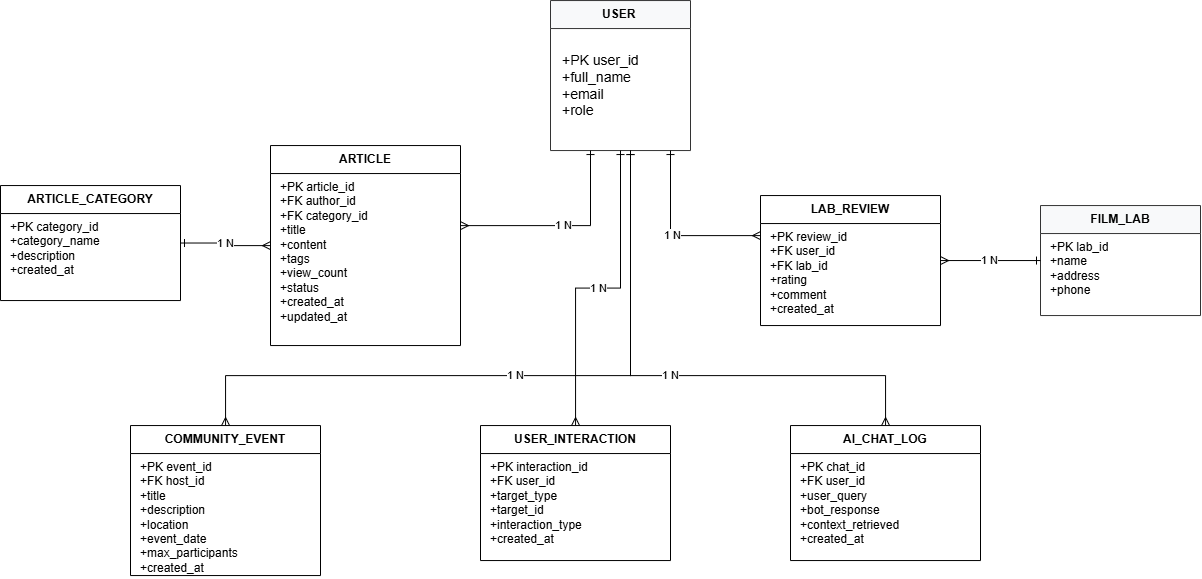

The diagram above was exported from draw.io. Its source (the exported page's mxGraphModel, read from the mxfile embedded in the PNG):
<mxGraphModel dx="1212" dy="671" grid="1" gridSize="10" guides="1" tooltips="1" connect="1" arrows="1" fold="1" page="1" pageScale="1" pageWidth="1654" pageHeight="1169" math="0" shadow="0">
  <root>
    <mxCell id="0" />
    <mxCell id="1" parent="0" />
    <mxCell id="user_table" parent="1" style="swimlane;fontStyle=1;align=left;verticalAlign=top;childLayout=stackLayout;horizontal=1;startSize=28;horizontalStack=0;resizeParent=1;resizeParentMax=0;resizeLast=0;collapsible=0;marginBottom=0;html=1;whiteSpace=wrap;strokeColor=#333333;fillColor=#F8F9FA;swimlaneLine=1;fontColor=#000000;" value="&amp;nbsp; &amp;nbsp; &amp;nbsp; &amp;nbsp; &amp;nbsp; &amp;nbsp; &amp;nbsp; &amp;nbsp;USER" vertex="1">
      <mxGeometry height="150" width="140" x="630" y="15" as="geometry" />
    </mxCell>
    <mxCell id="film_lab_table" parent="1" style="swimlane;fontStyle=1;align=center;verticalAlign=top;childLayout=stackLayout;horizontal=1;startSize=28;horizontalStack=0;resizeParent=1;resizeParentMax=0;resizeLast=0;collapsible=0;marginBottom=0;html=1;whiteSpace=wrap;strokeColor=#333333;fillColor=#F8F9FA;swimlaneLine=1;fontColor=#000000;" value="FILM_LAB" vertex="1">
      <mxGeometry height="110" width="160" x="1120" y="220" as="geometry" />
    </mxCell>
    <mxCell id="film_lab_content" parent="film_lab_table" style="text;strokeColor=none;fillColor=none;align=left;verticalAlign=top;spacingLeft=8;spacingRight=4;overflow=hidden;rotatable=0;points=[[0,0.5],[1,0.5]];portConstraint=eastwest;whiteSpace=wrap;html=1;" value="+PK lab_id&#10;+name&#10;+address&#10;+phone" vertex="1">
      <mxGeometry height="82" width="160" y="28" as="geometry" />
    </mxCell>
    <mxCell id="category_table" parent="1" style="swimlane;fontStyle=1;align=center;verticalAlign=top;childLayout=stackLayout;horizontal=1;startSize=28;horizontalStack=0;resizeParent=1;resizeParentMax=0;resizeLast=0;collapsible=0;marginBottom=0;html=1;whiteSpace=wrap;strokeColor=#000000;fillColor=#FFFFFF;swimlaneLine=1;fontColor=#000000;" value="ARTICLE_CATEGORY" vertex="1">
      <mxGeometry height="115" width="180" x="80" y="200" as="geometry" />
    </mxCell>
    <mxCell id="category_content" parent="category_table" style="text;strokeColor=none;fillColor=none;align=left;verticalAlign=top;spacingLeft=8;spacingRight=4;overflow=hidden;rotatable=0;points=[[0,0.5],[1,0.5]];portConstraint=eastwest;whiteSpace=wrap;html=1;" value="+PK category_id&#10;+category_name&#10;+description&#10;+created_at" vertex="1">
      <mxGeometry height="87" width="180" y="28" as="geometry" />
    </mxCell>
    <mxCell id="article_table" parent="1" style="swimlane;fontStyle=1;align=center;verticalAlign=top;childLayout=stackLayout;horizontal=1;startSize=28;horizontalStack=0;resizeParent=1;resizeParentMax=0;resizeLast=0;collapsible=0;marginBottom=0;html=1;whiteSpace=wrap;strokeColor=#000000;fillColor=#FFFFFF;swimlaneLine=1;fontColor=#000000;" value="ARTICLE" vertex="1">
      <mxGeometry height="200" width="190" x="350" y="160" as="geometry" />
    </mxCell>
    <mxCell id="article_content" parent="article_table" style="text;strokeColor=none;fillColor=none;align=left;verticalAlign=top;spacingLeft=8;spacingRight=4;overflow=hidden;rotatable=0;points=[[0,0.5],[1,0.5]];portConstraint=eastwest;whiteSpace=wrap;html=1;" value="+PK article_id&#10;+FK author_id&#10;+FK category_id&#10;+title&#10;+content&#10;+tags&#10;+view_count&#10;+status&#10;+created_at&#10;+updated_at" vertex="1">
      <mxGeometry height="172" width="190" y="28" as="geometry" />
    </mxCell>
    <mxCell id="review_table" parent="1" style="swimlane;fontStyle=1;align=center;verticalAlign=top;childLayout=stackLayout;horizontal=1;startSize=28;horizontalStack=0;resizeParent=1;resizeParentMax=0;resizeLast=0;collapsible=0;marginBottom=0;html=1;whiteSpace=wrap;strokeColor=#000000;fillColor=#FFFFFF;swimlaneLine=1;fontColor=#000000;" value="LAB_REVIEW" vertex="1">
      <mxGeometry height="130" width="180" x="840" y="210" as="geometry" />
    </mxCell>
    <mxCell id="review_content" parent="review_table" style="text;strokeColor=none;fillColor=none;align=left;verticalAlign=top;spacingLeft=8;spacingRight=4;overflow=hidden;rotatable=0;points=[[0,0.5],[1,0.5]];portConstraint=eastwest;whiteSpace=wrap;html=1;" value="+PK review_id&#10;+FK user_id&#10;+FK lab_id&#10;+rating&#10;+comment&#10;+created_at" vertex="1">
      <mxGeometry height="102" width="180" y="28" as="geometry" />
    </mxCell>
    <mxCell id="event_table" parent="1" style="swimlane;fontStyle=1;align=center;verticalAlign=top;childLayout=stackLayout;horizontal=1;startSize=28;horizontalStack=0;resizeParent=1;resizeParentMax=0;resizeLast=0;collapsible=0;marginBottom=0;html=1;whiteSpace=wrap;strokeColor=#000000;fillColor=#FFFFFF;swimlaneLine=1;fontColor=#000000;" value="COMMUNITY_EVENT" vertex="1">
      <mxGeometry height="150" width="190" x="210" y="440" as="geometry" />
    </mxCell>
    <mxCell id="event_content" parent="event_table" style="text;strokeColor=none;fillColor=none;align=left;verticalAlign=top;spacingLeft=8;spacingRight=4;overflow=hidden;rotatable=0;points=[[0,0.5],[1,0.5]];portConstraint=eastwest;whiteSpace=wrap;html=1;" value="+PK event_id&#10;+FK host_id&#10;+title&#10;+description&#10;+location&#10;+event_date&#10;+max_participants&#10;+created_at" vertex="1">
      <mxGeometry height="122" width="190" y="28" as="geometry" />
    </mxCell>
    <mxCell id="interaction_table" parent="1" style="swimlane;fontStyle=1;align=center;verticalAlign=top;childLayout=stackLayout;horizontal=1;startSize=28;horizontalStack=0;resizeParent=1;resizeParentMax=0;resizeLast=0;collapsible=0;marginBottom=0;html=1;whiteSpace=wrap;strokeColor=#000000;fillColor=#FFFFFF;swimlaneLine=1;fontColor=#000000;" value="USER_INTERACTION" vertex="1">
      <mxGeometry height="135" width="190" x="560" y="440" as="geometry" />
    </mxCell>
    <mxCell id="interaction_content" parent="interaction_table" style="text;strokeColor=none;fillColor=none;align=left;verticalAlign=top;spacingLeft=8;spacingRight=4;overflow=hidden;rotatable=0;points=[[0,0.5],[1,0.5]];portConstraint=eastwest;whiteSpace=wrap;html=1;" value="+PK interaction_id&#10;+FK user_id&#10;+target_type&#10;+target_id&#10;+interaction_type&#10;+created_at" vertex="1">
      <mxGeometry height="107" width="190" y="28" as="geometry" />
    </mxCell>
    <mxCell id="chat_table" parent="1" style="swimlane;fontStyle=1;align=center;verticalAlign=top;childLayout=stackLayout;horizontal=1;startSize=28;horizontalStack=0;resizeParent=1;resizeParentMax=0;resizeLast=0;collapsible=0;marginBottom=0;html=1;whiteSpace=wrap;strokeColor=#000000;fillColor=#FFFFFF;swimlaneLine=1;fontColor=#000000;" value="AI_CHAT_LOG" vertex="1">
      <mxGeometry height="135" width="190" x="870" y="440" as="geometry" />
    </mxCell>
    <mxCell id="chat_content" parent="chat_table" style="text;strokeColor=none;fillColor=none;align=left;verticalAlign=top;spacingLeft=8;spacingRight=4;overflow=hidden;rotatable=0;points=[[0,0.5],[1,0.5]];portConstraint=eastwest;whiteSpace=wrap;html=1;" value="+PK chat_id&#10;+FK user_id&#10;+user_query&#10;+bot_response&#10;+context_retrieved&#10;+created_at" vertex="1">
      <mxGeometry height="107" width="190" y="28" as="geometry" />
    </mxCell>
    <mxCell id="edge_user_article" edge="1" parent="1" source="user_table" style="edgeStyle=orthogonalEdgeStyle;rounded=0;orthogonalLoop=1;jettySize=auto;html=1;endArrow=ERmany;startArrow=ERone;endFill=0;startFill=0;" target="article_table" value="1          N">
      <mxGeometry relative="1" as="geometry">
        <Array as="points">
          <mxPoint x="670" y="240" />
        </Array>
      </mxGeometry>
    </mxCell>
    <mxCell id="edge_category_article" edge="1" parent="1" source="category_table" style="edgeStyle=orthogonalEdgeStyle;rounded=0;orthogonalLoop=1;jettySize=auto;html=1;endArrow=ERmany;startArrow=ERone;endFill=0;startFill=0;" target="article_table" value="1          N">
      <mxGeometry relative="1" as="geometry" />
    </mxCell>
    <mxCell id="edge_user_review" edge="1" parent="1" source="user_table" style="edgeStyle=orthogonalEdgeStyle;rounded=0;orthogonalLoop=1;jettySize=auto;html=1;endArrow=ERmany;startArrow=ERone;endFill=0;startFill=0;" target="review_table" value="1          N">
      <mxGeometry relative="1" as="geometry">
        <Array as="points">
          <mxPoint x="750" y="250" />
        </Array>
      </mxGeometry>
    </mxCell>
    <mxCell id="edge_lab_review" edge="1" parent="1" source="film_lab_table" style="edgeStyle=orthogonalEdgeStyle;rounded=0;orthogonalLoop=1;jettySize=auto;html=1;endArrow=ERmany;startArrow=ERone;endFill=0;startFill=0;" target="review_table" value="1          N">
      <mxGeometry relative="1" as="geometry" />
    </mxCell>
    <mxCell id="edge_user_event" edge="1" parent="1" source="user_table" style="edgeStyle=orthogonalEdgeStyle;rounded=0;orthogonalLoop=1;jettySize=auto;html=1;endArrow=ERmany;startArrow=ERone;endFill=0;startFill=0;" target="event_table" value="1          N">
      <mxGeometry relative="1" as="geometry">
        <Array as="points">
          <mxPoint x="710" y="390" />
          <mxPoint x="305" y="390" />
        </Array>
      </mxGeometry>
    </mxCell>
    <mxCell id="edge_user_interaction" edge="1" parent="1" source="user_table" style="edgeStyle=orthogonalEdgeStyle;rounded=0;orthogonalLoop=1;jettySize=auto;html=1;endArrow=ERmany;startArrow=ERone;endFill=0;startFill=0;" target="interaction_table" value="1          N">
      <mxGeometry relative="1" as="geometry" />
    </mxCell>
    <mxCell id="edge_user_chat" edge="1" parent="1" source="user_table" style="edgeStyle=orthogonalEdgeStyle;rounded=0;orthogonalLoop=1;jettySize=auto;html=1;endArrow=ERmany;startArrow=ERone;endFill=0;startFill=0;" target="chat_table" value="1          N">
      <mxGeometry relative="1" as="geometry">
        <Array as="points">
          <mxPoint x="710" y="390" />
          <mxPoint x="965" y="390" />
        </Array>
      </mxGeometry>
    </mxCell>
    <mxCell id="egjnxUmGjeZY5DsAmzdL-2" parent="1" style="text;html=1;whiteSpace=wrap;strokeColor=none;fillColor=none;align=left;verticalAlign=middle;rounded=0;fontSize=14;" value="&lt;div&gt;+PK user_id&lt;/div&gt;&lt;div&gt;+full_name&lt;/div&gt;&lt;div&gt;+email&lt;/div&gt;&lt;div&gt;+role&lt;/div&gt;" vertex="1">
      <mxGeometry height="60" width="80" x="640" y="70" as="geometry" />
    </mxCell>
  </root>
</mxGraphModel>